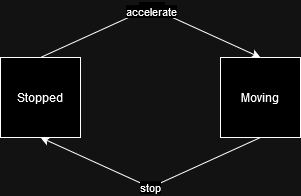

The diagram above was exported from draw.io. Its source (the exported page's mxGraphModel, read from the mxfile embedded in the PNG):
<mxGraphModel dx="1434" dy="713" grid="1" gridSize="10" guides="1" tooltips="1" connect="1" arrows="1" fold="1" page="1" pageScale="1" pageWidth="827" pageHeight="1169" math="0" shadow="0">
  <root>
    <mxCell id="0" />
    <mxCell id="1" parent="0" />
    <mxCell id="KCdLcuQ1FQKHFwOmgPmM-1" value="Stopped" style="whiteSpace=wrap;html=1;aspect=fixed;" parent="1" vertex="1">
      <mxGeometry x="170" y="300" width="80" height="80" as="geometry" />
    </mxCell>
    <mxCell id="KCdLcuQ1FQKHFwOmgPmM-2" value="Moving" style="whiteSpace=wrap;html=1;aspect=fixed;" parent="1" vertex="1">
      <mxGeometry x="390" y="300" width="80" height="80" as="geometry" />
    </mxCell>
    <mxCell id="KCdLcuQ1FQKHFwOmgPmM-3" value="" style="endArrow=classic;html=1;rounded=0;exitX=0.5;exitY=0;exitDx=0;exitDy=0;entryX=0.5;entryY=0;entryDx=0;entryDy=0;" parent="1" source="KCdLcuQ1FQKHFwOmgPmM-1" target="KCdLcuQ1FQKHFwOmgPmM-2" edge="1">
      <mxGeometry relative="1" as="geometry">
        <mxPoint x="220" y="240" as="sourcePoint" />
        <mxPoint x="320" y="240" as="targetPoint" />
        <Array as="points">
          <mxPoint x="320" y="250" />
        </Array>
      </mxGeometry>
    </mxCell>
    <mxCell id="KCdLcuQ1FQKHFwOmgPmM-4" value="Label" style="edgeLabel;resizable=0;html=1;;align=center;verticalAlign=middle;" parent="KCdLcuQ1FQKHFwOmgPmM-3" connectable="0" vertex="1">
      <mxGeometry relative="1" as="geometry" />
    </mxCell>
    <mxCell id="KCdLcuQ1FQKHFwOmgPmM-5" value="accelerate" style="edgeLabel;html=1;align=center;verticalAlign=middle;resizable=0;points=[];" parent="KCdLcuQ1FQKHFwOmgPmM-3" vertex="1" connectable="0">
      <mxGeometry x="-0.0091" y="-4" relative="1" as="geometry">
        <mxPoint as="offset" />
      </mxGeometry>
    </mxCell>
    <mxCell id="KCdLcuQ1FQKHFwOmgPmM-6" value="" style="endArrow=classic;html=1;rounded=0;exitX=0.5;exitY=1;exitDx=0;exitDy=0;entryX=0.5;entryY=1;entryDx=0;entryDy=0;" parent="1" source="KCdLcuQ1FQKHFwOmgPmM-2" target="KCdLcuQ1FQKHFwOmgPmM-1" edge="1">
      <mxGeometry relative="1" as="geometry">
        <mxPoint x="200" y="450" as="sourcePoint" />
        <mxPoint x="300" y="450" as="targetPoint" />
        <Array as="points">
          <mxPoint x="320" y="430" />
        </Array>
      </mxGeometry>
    </mxCell>
    <mxCell id="KCdLcuQ1FQKHFwOmgPmM-7" value="stop" style="edgeLabel;resizable=0;html=1;;align=center;verticalAlign=middle;" parent="KCdLcuQ1FQKHFwOmgPmM-6" connectable="0" vertex="1">
      <mxGeometry relative="1" as="geometry" />
    </mxCell>
  </root>
</mxGraphModel>